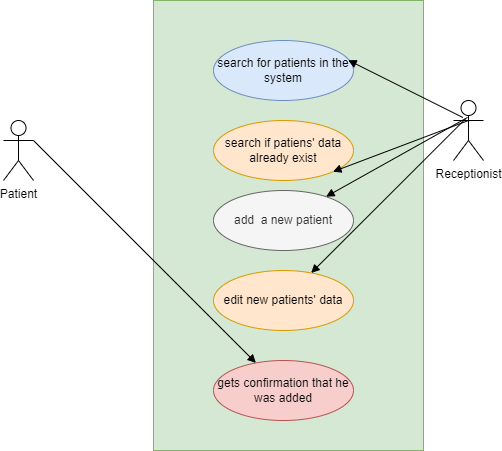

The diagram above was exported from draw.io. Its source (the exported page's mxGraphModel, read from the mxfile embedded in the PNG):
<mxGraphModel dx="782" dy="421" grid="1" gridSize="10" guides="1" tooltips="1" connect="1" arrows="1" fold="1" page="1" pageScale="1" pageWidth="850" pageHeight="1100" math="0" shadow="0">
  <root>
    <mxCell id="0" />
    <mxCell id="1" parent="0" />
    <mxCell id="j0K7IfaQJlw69sgclW77-1" value="Object" style="html=1;fillColor=#d5e8d4;strokeColor=#82b366;" vertex="1" parent="1">
      <mxGeometry x="270" y="330" width="270" height="450" as="geometry" />
    </mxCell>
    <mxCell id="j0K7IfaQJlw69sgclW77-2" value="Patient" style="shape=umlActor;verticalLabelPosition=bottom;verticalAlign=top;html=1;" vertex="1" parent="1">
      <mxGeometry x="120" y="450" width="30" height="60" as="geometry" />
    </mxCell>
    <mxCell id="j0K7IfaQJlw69sgclW77-3" value="Receptionist&lt;br&gt;" style="shape=umlActor;verticalLabelPosition=bottom;verticalAlign=top;html=1;" vertex="1" parent="1">
      <mxGeometry x="570" y="430" width="30" height="60" as="geometry" />
    </mxCell>
    <mxCell id="j0K7IfaQJlw69sgclW77-7" value="search for patients in the system&lt;br&gt;" style="ellipse;whiteSpace=wrap;html=1;fillColor=#dae8fc;strokeColor=#6c8ebf;" vertex="1" parent="1">
      <mxGeometry x="330" y="370" width="140" height="60" as="geometry" />
    </mxCell>
    <mxCell id="j0K7IfaQJlw69sgclW77-8" value="search if patiens' data already exist" style="ellipse;whiteSpace=wrap;html=1;fillColor=#ffe6cc;strokeColor=#d79b00;" vertex="1" parent="1">
      <mxGeometry x="330" y="450" width="140" height="60" as="geometry" />
    </mxCell>
    <mxCell id="j0K7IfaQJlw69sgclW77-9" value="add&amp;nbsp; a new patient" style="ellipse;whiteSpace=wrap;html=1;fillColor=#f5f5f5;strokeColor=#666666;fontColor=#333333;" vertex="1" parent="1">
      <mxGeometry x="330" y="520" width="140" height="60" as="geometry" />
    </mxCell>
    <mxCell id="j0K7IfaQJlw69sgclW77-10" value="edit new patients' data" style="ellipse;whiteSpace=wrap;html=1;fillColor=#ffe6cc;strokeColor=#d79b00;" vertex="1" parent="1">
      <mxGeometry x="330" y="600" width="140" height="60" as="geometry" />
    </mxCell>
    <mxCell id="j0K7IfaQJlw69sgclW77-28" value="" style="html=1;verticalAlign=bottom;endArrow=block;rounded=0;exitX=0.311;exitY=0.283;exitDx=0;exitDy=0;exitPerimeter=0;entryX=0.962;entryY=0.328;entryDx=0;entryDy=0;entryPerimeter=0;" edge="1" parent="1" source="j0K7IfaQJlw69sgclW77-3" target="j0K7IfaQJlw69sgclW77-7">
      <mxGeometry width="80" relative="1" as="geometry">
        <mxPoint x="570" y="400" as="sourcePoint" />
        <mxPoint x="540" y="340" as="targetPoint" />
      </mxGeometry>
    </mxCell>
    <mxCell id="j0K7IfaQJlw69sgclW77-29" value="" style="html=1;verticalAlign=bottom;endArrow=block;rounded=0;entryX=1;entryY=1;entryDx=0;entryDy=0;" edge="1" parent="1" target="j0K7IfaQJlw69sgclW77-8">
      <mxGeometry width="80" relative="1" as="geometry">
        <mxPoint x="585" y="450" as="sourcePoint" />
        <mxPoint x="670" y="560" as="targetPoint" />
        <Array as="points" />
      </mxGeometry>
    </mxCell>
    <mxCell id="j0K7IfaQJlw69sgclW77-30" value="" style="html=1;verticalAlign=bottom;endArrow=block;rounded=0;exitX=0.467;exitY=0.283;exitDx=0;exitDy=0;exitPerimeter=0;" edge="1" parent="1" source="j0K7IfaQJlw69sgclW77-3" target="j0K7IfaQJlw69sgclW77-9">
      <mxGeometry width="80" relative="1" as="geometry">
        <mxPoint x="560" y="540" as="sourcePoint" />
        <mxPoint x="640" y="540" as="targetPoint" />
      </mxGeometry>
    </mxCell>
    <mxCell id="j0K7IfaQJlw69sgclW77-31" value="" style="html=1;verticalAlign=bottom;endArrow=block;rounded=0;exitX=0.4;exitY=0.306;exitDx=0;exitDy=0;exitPerimeter=0;" edge="1" parent="1" source="j0K7IfaQJlw69sgclW77-3" target="j0K7IfaQJlw69sgclW77-10">
      <mxGeometry width="80" relative="1" as="geometry">
        <mxPoint x="580" y="460" as="sourcePoint" />
        <mxPoint x="600" y="550" as="targetPoint" />
      </mxGeometry>
    </mxCell>
    <mxCell id="j0K7IfaQJlw69sgclW77-32" value="gets confirmation that he was added" style="ellipse;whiteSpace=wrap;html=1;fillColor=#f8cecc;strokeColor=#b85450;" vertex="1" parent="1">
      <mxGeometry x="330" y="690" width="140" height="60" as="geometry" />
    </mxCell>
    <mxCell id="j0K7IfaQJlw69sgclW77-33" value="" style="html=1;verticalAlign=bottom;endArrow=block;rounded=0;" edge="1" parent="1" target="j0K7IfaQJlw69sgclW77-32">
      <mxGeometry width="80" relative="1" as="geometry">
        <mxPoint x="150" y="470" as="sourcePoint" />
        <mxPoint x="220" y="570" as="targetPoint" />
      </mxGeometry>
    </mxCell>
  </root>
</mxGraphModel>